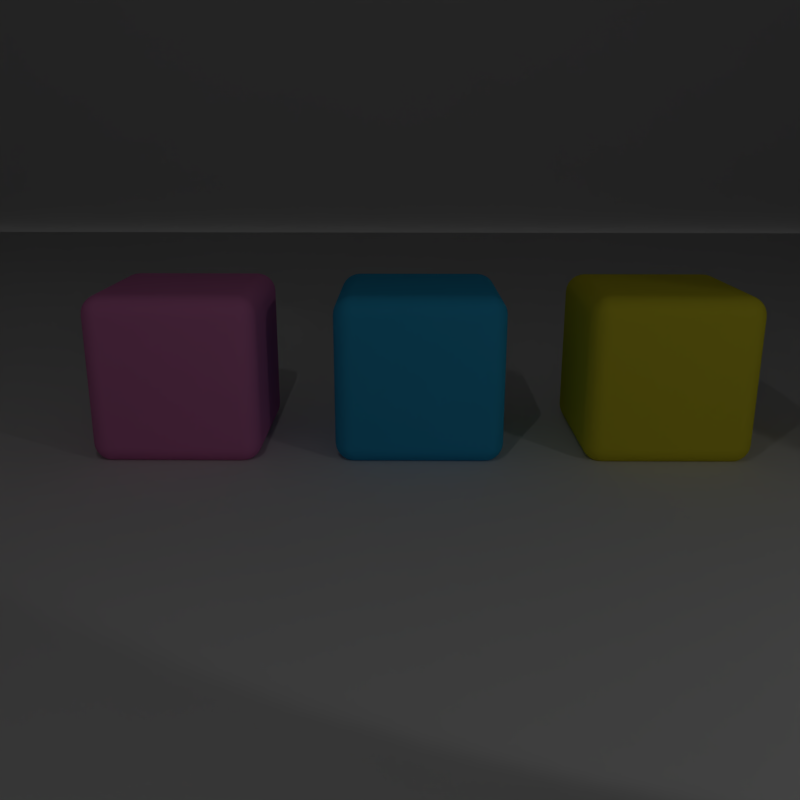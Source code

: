 # Source: base.blend  (saved by Blender 2.79.0; exported with 4.5.12 LTS)
import bpy
from mathutils import Matrix  # noqa: F401  (used for matrix-valued properties, if any)

bpy.ops.wm.read_factory_settings(use_empty=True)
scene = bpy.context.scene
scene.name = 'Scene'

# ---- collections
col_collection_1 = bpy.data.collections.new('Collection 1'); scene.collection.children.link(col_collection_1)

# ---- materials (node trees are filled in below, after node groups)
mat_material_001 = bpy.data.materials.new('Material.001')
mat_material_001.alpha_threshold = 0.0
mat_material_001.use_transparent_shadow = False
mat_material_001.specular_color = (0.0, 0.0, 0.0)
mat_material_001.roughness = 3.14
mat_material_001.specular_intensity = 0.3333
mat_material_002 = bpy.data.materials.new('Material.002')
mat_material_002.alpha_threshold = 0.0
mat_material_002.use_transparent_shadow = False
mat_material_002.diffuse_color = (0.8, 0.2398, 0.542, 1.0)
mat_material_002.roughness = 0.5
mat_material_002.line_color = (0.0, 0.0, 0.0, 1.0)
mat_material_005 = bpy.data.materials.new('Material.005')
mat_material_005.alpha_threshold = 0.0
mat_material_005.use_transparent_shadow = False
mat_material_005.specular_color = (0.0, 0.0, 0.0)
mat_material_005.roughness = 3.14
mat_material_007 = bpy.data.materials.new('Material.007')
mat_material_007.alpha_threshold = 0.0
mat_material_007.use_transparent_shadow = False
mat_material_007.specular_color = (0.0, 0.0, 0.0)
mat_material_007.roughness = 0.0
mat_material_008 = bpy.data.materials.new('Material.008')
mat_material_008.alpha_threshold = 0.0
mat_material_008.use_transparent_shadow = False
mat_material_008.specular_color = (0.0, 0.0, 0.0)
mat_material_008.roughness = 0.0
mat_material_009 = bpy.data.materials.new('Material.009')
mat_material_009.alpha_threshold = 0.0
mat_material_009.use_transparent_shadow = False
mat_material_009.specular_color = (0.0, 0.0, 0.0)
mat_material_009.roughness = 0.0
mat_material_010 = bpy.data.materials.new('Material.010')
mat_material_010.alpha_threshold = 0.0
mat_material_010.use_transparent_shadow = False
mat_material_010.diffuse_color = (0.04092, 0.4564, 0.7991, 1.0)
mat_material_010.roughness = 0.5
mat_material_010.line_color = (0.0, 0.0, 0.0, 1.0)
mat_material_011 = bpy.data.materials.new('Material.011')
mat_material_011.alpha_threshold = 0.0
mat_material_011.use_transparent_shadow = False
mat_material_011.diffuse_color = (0.7991, 0.7084, 0.03955, 1.0)
mat_material_011.roughness = 0.5
mat_material_011.line_color = (0.0, 0.0, 0.0, 1.0)

# ---- material node trees

# ---- world
world_world = bpy.data.worlds.new('World'); scene.world = world_world
world_world.color = (0.05088, 0.05088, 0.05088)
world_world.use_sun_shadow = False
world_world.sun_shadow_jitter_overblur = 0.0
world_world.cycles.sampling_method = 'MANUAL'

# ---- cameras
cam_camera = bpy.data.cameras.new('Camera')
cam_camera.clip_end = 100.0
cam_camera.lens = 35.0
cam_camera.sensor_width = 32.0
cam_camera.sensor_height = 18.0
cam_camera.ortho_scale = 7.314
cam_camera.dof.focus_distance = 0.0
cam_camera.dof.aperture_fstop = 128.0

# ---- lights
light_point_002 = bpy.data.lights.new('Point.002', 'POINT')
light_point_002.transmission_factor = 0.0
light_point_002.energy = 66.0
light_point_002.shadow_buffer_clip_start = 0.5
light_point_002.shadow_soft_size = 0.1
light_point_002.shadow_maximum_resolution = 0.006
light_point_002.use_absolute_resolution = True
light_sun_002 = bpy.data.lights.new('Sun.002', 'SUN')
light_sun_002.transmission_factor = 0.0
light_sun_002.angle = 0.1993
light_sun_002.energy = 1.15
light_sun_002.shadow_buffer_clip_start = 0.5
light_sun_002.shadow_soft_size = 0.1
light_sun_002.shadow_cascade_max_distance = 1000.0
light_spot_003 = bpy.data.lights.new('Spot.003', 'SPOT')
light_spot_003.transmission_factor = 0.0
light_spot_003.energy = 100.0
light_spot_003.shadow_buffer_clip_start = 0.5
light_spot_003.shadow_soft_size = 0.1
light_spot_003.shadow_maximum_resolution = 0.006
light_spot_003.use_absolute_resolution = True

# ---- meshes
me_plane = bpy.data.meshes.new('Plane')
me_plane.from_pydata([(-1.0, -1.0, 0.0), (1.0, -1.0, 0.0), (-1.0, 1.0, 0.0), (1.0, 1.0, 0.0)], [], [(0, 1, 3, 2)])
me_plane.materials.append(mat_material_001)
me_plane.use_remesh_preserve_volume = False
me_plane.use_remesh_preserve_attributes = False
me_plane.use_mirror_vertex_groups = False
me_plane.update()
me_cube_001 = bpy.data.meshes.new('Cube.001')
me_cube_001.from_pydata([(1.0, 0.7668, -0.7668), (0.7668, 0.7668, -1.0), (0.7668, 1.0, -0.7668), (0.9942, 0.7668, -0.8187), (0.9769, 0.7668, -0.868), (0.9491, 0.7668, -0.9122), (0.9942, 0.8187, -0.7668), (0.9872, 0.8203, -0.8209), (0.9692, 0.8201, -0.8697), (0.943, 0.8195, -0.9102), (0.9769, 0.868, -0.7668), (0.9691, 0.8697, -0.8206), (0.9522, 0.8668, -0.8669), (0.9301, 0.8631, -0.9026), (0.9491, 0.9122, -0.7668), (0.9428, 0.9104, -0.8196), (0.93, 0.9027, -0.8631), (0.9147, 0.8943, -0.8943), (0.7668, 0.8187, -0.9942), (0.7668, 0.868, -0.9769), (0.7668, 0.9122, -0.9491), (0.8187, 0.7668, -0.9942), (0.8203, 0.8209, -0.9872), (0.8201, 0.8697, -0.9692), (0.8195, 0.9102, -0.943), (0.868, 0.7668, -0.9769), (0.8697, 0.8206, -0.9691), (0.8668, 0.8669, -0.9522), (0.8631, 0.9026, -0.9301), (0.9122, 0.7668, -0.9491), (0.9104, 0.8196, -0.9428), (0.9027, 0.8631, -0.93), (0.8943, 0.8943, -0.9147), (0.8187, 0.9942, -0.7668), (0.868, 0.9769, -0.7668), (0.9122, 0.9491, -0.7668), (0.7668, 0.9942, -0.8187), (0.8209, 0.9872, -0.8203), (0.8697, 0.9692, -0.8201), (0.9102, 0.943, -0.8195), (0.7668, 0.9769, -0.868), (0.8206, 0.9691, -0.8697), (0.8669, 0.9522, -0.8668), (0.9026, 0.9301, -0.8631), (0.7668, 0.9491, -0.9122), (0.8196, 0.9428, -0.9104), (0.8631, 0.93, -0.9027), (0.8943, 0.9147, -0.8943), (1.0, -0.7668, -0.7668), (0.7668, -1.0, -0.7668), (0.7668, -0.7668, -1.0), (0.9942, -0.8187, -0.7668), (0.9769, -0.868, -0.7668), (0.9491, -0.9122, -0.7668), (0.9942, -0.7668, -0.8187), (0.9872, -0.8209, -0.8203), (0.9692, -0.8697, -0.8201), (0.943, -0.9102, -0.8195), (0.9769, -0.7668, -0.868), (0.9691, -0.8206, -0.8697), (0.9522, -0.8669, -0.8668), (0.9301, -0.9026, -0.8631), (0.9491, -0.7668, -0.9122), (0.9428, -0.8196, -0.9104), (0.93, -0.8631, -0.9027), (0.9147, -0.8943, -0.8943), (0.7668, -0.9942, -0.8187), (0.7668, -0.9769, -0.868), (0.7668, -0.9491, -0.9122), (0.8187, -0.9942, -0.7668), (0.8203, -0.9872, -0.8209), (0.8201, -0.9692, -0.8697), (0.8195, -0.943, -0.9102), (0.868, -0.9769, -0.7668), (0.8697, -0.9691, -0.8206), (0.8668, -0.9522, -0.8669), (0.8631, -0.9301, -0.9026), (0.9122, -0.9491, -0.7668), (0.9104, -0.9428, -0.8196), (0.9027, -0.93, -0.8631), (0.8943, -0.9147, -0.8943), (0.8187, -0.7668, -0.9942), (0.868, -0.7668, -0.9769), (0.9122, -0.7668, -0.9491), (0.7668, -0.8187, -0.9942), (0.8209, -0.8203, -0.9872), (0.8697, -0.8201, -0.9692), (0.9102, -0.8195, -0.943), (0.7668, -0.868, -0.9769), (0.8206, -0.8697, -0.9691), (0.8669, -0.8668, -0.9522), (0.9026, -0.8631, -0.9301), (0.7668, -0.9122, -0.9491), (0.8196, -0.9104, -0.9428), (0.8631, -0.9027, -0.93), (0.8943, -0.8943, -0.9147), (-0.7668, -1.0, -0.7668), (-1.0, -0.7668, -0.7668), (-0.7668, -0.7668, -1.0), (-0.8187, -0.9942, -0.7668), (-0.868, -0.9769, -0.7668), (-0.9122, -0.9491, -0.7668), (-0.7668, -0.9942, -0.8187), (-0.8209, -0.9872, -0.8203), (-0.8697, -0.9692, -0.8201), (-0.9102, -0.943, -0.8195), (-0.7668, -0.9769, -0.868), (-0.8206, -0.9691, -0.8697), (-0.8669, -0.9522, -0.8668), (-0.9026, -0.9301, -0.8631), (-0.7668, -0.9491, -0.9122), (-0.8196, -0.9428, -0.9104), (-0.8631, -0.93, -0.9027), (-0.8943, -0.9147, -0.8943), (-0.9942, -0.7668, -0.8187), (-0.9769, -0.7668, -0.868), (-0.9491, -0.7668, -0.9122), (-0.9942, -0.8187, -0.7668), (-0.9872, -0.8203, -0.8209), (-0.9692, -0.8201, -0.8697), (-0.943, -0.8195, -0.9102), (-0.9769, -0.868, -0.7668), (-0.9691, -0.8697, -0.8206), (-0.9522, -0.8668, -0.8669), (-0.9301, -0.8631, -0.9026), (-0.9491, -0.9122, -0.7668), (-0.9428, -0.9104, -0.8196), (-0.93, -0.9027, -0.8631), (-0.9147, -0.8943, -0.8943), (-0.7668, -0.8187, -0.9942), (-0.7668, -0.868, -0.9769), (-0.7668, -0.9122, -0.9491), (-0.8187, -0.7668, -0.9942), (-0.8203, -0.8209, -0.9872), (-0.8201, -0.8697, -0.9692), (-0.8195, -0.9102, -0.943), (-0.868, -0.7668, -0.9769), (-0.8697, -0.8206, -0.9691), (-0.8668, -0.8669, -0.9522), (-0.8631, -0.9026, -0.9301), (-0.9122, -0.7668, -0.9491), (-0.9104, -0.8196, -0.9428), (-0.9027, -0.8631, -0.93), (-0.8943, -0.8943, -0.9147), (-0.7668, 1.0, -0.7668), (-0.7668, 0.7668, -1.0), (-1.0, 0.7668, -0.7668), (-0.7668, 0.9942, -0.8187), (-0.7668, 0.9769, -0.868), (-0.7668, 0.9491, -0.9122), (-0.8187, 0.9942, -0.7668), (-0.8203, 0.9872, -0.8209), (-0.8201, 0.9692, -0.8697), (-0.8195, 0.943, -0.9102), (-0.868, 0.9769, -0.7668), (-0.8697, 0.9691, -0.8206), (-0.8668, 0.9522, -0.8669), (-0.8631, 0.9301, -0.9026), (-0.9122, 0.9491, -0.7668), (-0.9104, 0.9428, -0.8196), (-0.9027, 0.93, -0.8631), (-0.8943, 0.9147, -0.8943), (-0.8187, 0.7668, -0.9942), (-0.868, 0.7668, -0.9769), (-0.9122, 0.7668, -0.9491), (-0.7668, 0.8187, -0.9942), (-0.8209, 0.8203, -0.9872), (-0.8697, 0.8201, -0.9692), (-0.9102, 0.8195, -0.943), (-0.7668, 0.868, -0.9769), (-0.8206, 0.8697, -0.9691), (-0.8669, 0.8668, -0.9522), (-0.9026, 0.8631, -0.9301), (-0.7668, 0.9122, -0.9491), (-0.8196, 0.9104, -0.9428), (-0.8631, 0.9027, -0.93), (-0.8943, 0.8943, -0.9147), (-0.9942, 0.8187, -0.7668), (-0.9769, 0.868, -0.7668), (-0.9491, 0.9122, -0.7668), (-0.9942, 0.7668, -0.8187), (-0.9872, 0.8209, -0.8203), (-0.9692, 0.8697, -0.8201), (-0.943, 0.9102, -0.8195), (-0.9769, 0.7668, -0.868), (-0.9691, 0.8206, -0.8697), (-0.9522, 0.8669, -0.8668), (-0.9301, 0.9026, -0.8631), (-0.9491, 0.7668, -0.9122), (-0.9428, 0.8196, -0.9104), (-0.93, 0.8631, -0.9027), (-0.9147, 0.8943, -0.8943), (0.7668, 1.0, 0.7668), (0.7668, 0.7668, 1.0), (1.0, 0.7668, 0.7668), (0.7668, 0.9942, 0.8187), (0.7668, 0.9769, 0.868), (0.7668, 0.9491, 0.9122), (0.8187, 0.9942, 0.7668), (0.8203, 0.9872, 0.8209), (0.8201, 0.9692, 0.8697), (0.8195, 0.943, 0.9102), (0.868, 0.9769, 0.7668), (0.8697, 0.9691, 0.8206), (0.8668, 0.9522, 0.8669), (0.8631, 0.9301, 0.9026), (0.9122, 0.9491, 0.7668), (0.9104, 0.9428, 0.8196), (0.9027, 0.93, 0.8631), (0.8943, 0.9147, 0.8943), (0.8187, 0.7668, 0.9942), (0.868, 0.7668, 0.9769), (0.9122, 0.7668, 0.9491), (0.7668, 0.8187, 0.9942), (0.8209, 0.8203, 0.9872), (0.8697, 0.8201, 0.9692), (0.9102, 0.8195, 0.943), (0.7668, 0.868, 0.9769), (0.8206, 0.8697, 0.9691), (0.8669, 0.8668, 0.9522), (0.9026, 0.8631, 0.9301), (0.7668, 0.9122, 0.9491), (0.8196, 0.9104, 0.9428), (0.8631, 0.9027, 0.93), (0.8943, 0.8943, 0.9147), (0.9942, 0.8187, 0.7668), (0.9769, 0.868, 0.7668), (0.9491, 0.9122, 0.7668), (0.9942, 0.7668, 0.8187), (0.9872, 0.8209, 0.8203), (0.9692, 0.8697, 0.8201), (0.943, 0.9102, 0.8195), (0.9769, 0.7668, 0.868), (0.9691, 0.8206, 0.8697), (0.9522, 0.8669, 0.8668), (0.9301, 0.9026, 0.8631), (0.9491, 0.7668, 0.9122), (0.9428, 0.8196, 0.9104), (0.93, 0.8631, 0.9027), (0.9147, 0.8943, 0.8943), (0.7668, -1.0, 0.7668), (1.0, -0.7668, 0.7668), (0.7668, -0.7668, 1.0), (0.8187, -0.9942, 0.7668), (0.868, -0.9769, 0.7668), (0.9122, -0.9491, 0.7668), (0.7668, -0.9942, 0.8187), (0.8209, -0.9872, 0.8203), (0.8697, -0.9692, 0.8201), (0.9102, -0.943, 0.8195), (0.7668, -0.9769, 0.868), (0.8206, -0.9691, 0.8697), (0.8669, -0.9522, 0.8668), (0.9026, -0.9301, 0.8631), (0.7668, -0.9491, 0.9122), (0.8196, -0.9428, 0.9104), (0.8631, -0.93, 0.9027), (0.8943, -0.9147, 0.8943), (0.9942, -0.7668, 0.8187), (0.9769, -0.7668, 0.868), (0.9491, -0.7668, 0.9122), (0.9942, -0.8187, 0.7668), (0.9872, -0.8203, 0.8209), (0.9692, -0.8201, 0.8697), (0.943, -0.8195, 0.9102), (0.9769, -0.868, 0.7668), (0.9691, -0.8697, 0.8206), (0.9522, -0.8668, 0.8669), (0.9301, -0.8631, 0.9026), (0.9491, -0.9122, 0.7668), (0.9428, -0.9104, 0.8196), (0.93, -0.9027, 0.8631), (0.9147, -0.8943, 0.8943), (0.7668, -0.8187, 0.9942), (0.7668, -0.868, 0.9769), (0.7668, -0.9122, 0.9491), (0.8187, -0.7668, 0.9942), (0.8203, -0.8209, 0.9872), (0.8201, -0.8697, 0.9692), (0.8195, -0.9102, 0.943), (0.868, -0.7668, 0.9769), (0.8697, -0.8206, 0.9691), (0.8668, -0.8669, 0.9522), (0.8631, -0.9026, 0.9301), (0.9122, -0.7668, 0.9491), (0.9104, -0.8196, 0.9428), (0.9027, -0.8631, 0.93), (0.8943, -0.8943, 0.9147), (-1.0, -0.7668, 0.7668), (-0.7668, -1.0, 0.7668), (-0.7668, -0.7668, 1.0), (-0.9942, -0.8187, 0.7668), (-0.9769, -0.868, 0.7668), (-0.9491, -0.9122, 0.7668), (-0.9942, -0.7668, 0.8187), (-0.9872, -0.8209, 0.8203), (-0.9692, -0.8697, 0.8201), (-0.943, -0.9102, 0.8195), (-0.9769, -0.7668, 0.868), (-0.9691, -0.8206, 0.8697), (-0.9522, -0.8669, 0.8668), (-0.9301, -0.9026, 0.8631), (-0.9491, -0.7668, 0.9122), (-0.9428, -0.8196, 0.9104), (-0.93, -0.8631, 0.9027), (-0.9147, -0.8943, 0.8943), (-0.7668, -0.9942, 0.8187), (-0.7668, -0.9769, 0.868), (-0.7668, -0.9491, 0.9122), (-0.8187, -0.9942, 0.7668), (-0.8203, -0.9872, 0.8209), (-0.8201, -0.9692, 0.8697), (-0.8195, -0.943, 0.9102), (-0.868, -0.9769, 0.7668), (-0.8697, -0.9691, 0.8206), (-0.8668, -0.9522, 0.8669), (-0.8631, -0.9301, 0.9026), (-0.9122, -0.9491, 0.7668), (-0.9104, -0.9428, 0.8196), (-0.9027, -0.93, 0.8631), (-0.8943, -0.9147, 0.8943), (-0.8187, -0.7668, 0.9942), (-0.868, -0.7668, 0.9769), (-0.9122, -0.7668, 0.9491), (-0.7668, -0.8187, 0.9942), (-0.8209, -0.8203, 0.9872), (-0.8697, -0.8201, 0.9692), (-0.9102, -0.8195, 0.943), (-0.7668, -0.868, 0.9769), (-0.8206, -0.8697, 0.9691), (-0.8669, -0.8668, 0.9522), (-0.9026, -0.8631, 0.9301), (-0.7668, -0.9122, 0.9491), (-0.8196, -0.9104, 0.9428), (-0.8631, -0.9027, 0.93), (-0.8943, -0.8943, 0.9147), (-1.0, 0.7668, 0.7668), (-0.7668, 0.7668, 1.0), (-0.7668, 1.0, 0.7668), (-0.9942, 0.7668, 0.8187), (-0.9769, 0.7668, 0.868), (-0.9491, 0.7668, 0.9122), (-0.9942, 0.8187, 0.7668), (-0.9872, 0.8203, 0.8209), (-0.9692, 0.8201, 0.8697), (-0.943, 0.8195, 0.9102), (-0.9769, 0.868, 0.7668), (-0.9691, 0.8697, 0.8206), (-0.9522, 0.8668, 0.8669), (-0.9301, 0.8631, 0.9026), (-0.9491, 0.9122, 0.7668), (-0.9428, 0.9104, 0.8196), (-0.93, 0.9027, 0.8631), (-0.9147, 0.8943, 0.8943), (-0.7668, 0.8187, 0.9942), (-0.7668, 0.868, 0.9769), (-0.7668, 0.9122, 0.9491), (-0.8187, 0.7668, 0.9942), (-0.8203, 0.8209, 0.9872), (-0.8201, 0.8697, 0.9692), (-0.8195, 0.9102, 0.943), (-0.868, 0.7668, 0.9769), (-0.8697, 0.8206, 0.9691), (-0.8668, 0.8669, 0.9522), (-0.8631, 0.9026, 0.9301), (-0.9122, 0.7668, 0.9491), (-0.9104, 0.8196, 0.9428), (-0.9027, 0.8631, 0.93), (-0.8943, 0.8943, 0.9147), (-0.8187, 0.9942, 0.7668), (-0.868, 0.9769, 0.7668), (-0.9122, 0.9491, 0.7668), (-0.7668, 0.9942, 0.8187), (-0.8209, 0.9872, 0.8203), (-0.8697, 0.9692, 0.8201), (-0.9102, 0.943, 0.8195), (-0.7668, 0.9769, 0.868), (-0.8206, 0.9691, 0.8697), (-0.8669, 0.9522, 0.8668), (-0.9026, 0.9301, 0.8631), (-0.7668, 0.9491, 0.9122), (-0.8196, 0.9428, 0.9104), (-0.8631, 0.93, 0.9027), (-0.8943, 0.9147, 0.8943)], [], [(192, 2, 144, 338), (1, 50, 98, 145), (97, 288, 336, 146), (193, 337, 290, 242), (49, 240, 289, 96), (0, 3, 7, 6), (3, 4, 8, 7), (4, 5, 9, 8), (5, 29, 30, 9), (6, 7, 11, 10), (7, 8, 12, 11), (8, 9, 13, 12), (9, 30, 31, 13), (10, 11, 15, 14), (11, 12, 16, 15), (12, 13, 17, 16), (13, 31, 32, 17), (1, 18, 22, 21), (18, 19, 23, 22), (19, 20, 24, 23), (20, 44, 45, 24), (21, 22, 26, 25), (22, 23, 27, 26), (23, 24, 28, 27), (24, 45, 46, 28), (25, 26, 30, 29), (26, 27, 31, 30), (27, 28, 32, 31), (28, 46, 47, 32), (2, 33, 37, 36), (33, 34, 38, 37), (34, 35, 39, 38), (35, 14, 15, 39), (36, 37, 41, 40), (37, 38, 42, 41), (38, 39, 43, 42), (39, 15, 16, 43), (40, 41, 45, 44), (41, 42, 46, 45), (42, 43, 47, 46), (43, 16, 17, 47), (17, 32, 47), (48, 51, 55, 54), (51, 52, 56, 55), (52, 53, 57, 56), (53, 77, 78, 57), (54, 55, 59, 58), (55, 56, 60, 59), (56, 57, 61, 60), (57, 78, 79, 61), (58, 59, 63, 62), (59, 60, 64, 63), (60, 61, 65, 64), (61, 79, 80, 65), (49, 66, 70, 69), (66, 67, 71, 70), (67, 68, 72, 71), (68, 92, 93, 72), (69, 70, 74, 73), (70, 71, 75, 74), (71, 72, 76, 75), (72, 93, 94, 76), (73, 74, 78, 77), (74, 75, 79, 78), (75, 76, 80, 79), (76, 94, 95, 80), (50, 81, 85, 84), (81, 82, 86, 85), (82, 83, 87, 86), (83, 62, 63, 87), (84, 85, 89, 88), (85, 86, 90, 89), (86, 87, 91, 90), (87, 63, 64, 91), (88, 89, 93, 92), (89, 90, 94, 93), (90, 91, 95, 94), (91, 64, 65, 95), (65, 80, 95), (96, 99, 103, 102), (99, 100, 104, 103), (100, 101, 105, 104), (101, 125, 126, 105), (102, 103, 107, 106), (103, 104, 108, 107), (104, 105, 109, 108), (105, 126, 127, 109), (106, 107, 111, 110), (107, 108, 112, 111), (108, 109, 113, 112), (109, 127, 128, 113), (97, 114, 118, 117), (114, 115, 119, 118), (115, 116, 120, 119), (116, 140, 141, 120), (117, 118, 122, 121), (118, 119, 123, 122), (119, 120, 124, 123), (120, 141, 142, 124), (121, 122, 126, 125), (122, 123, 127, 126), (123, 124, 128, 127), (124, 142, 143, 128), (98, 129, 133, 132), (129, 130, 134, 133), (130, 131, 135, 134), (131, 110, 111, 135), (132, 133, 137, 136), (133, 134, 138, 137), (134, 135, 139, 138), (135, 111, 112, 139), (136, 137, 141, 140), (137, 138, 142, 141), (138, 139, 143, 142), (139, 112, 113, 143), (113, 128, 143), (144, 147, 151, 150), (147, 148, 152, 151), (148, 149, 153, 152), (149, 173, 174, 153), (150, 151, 155, 154), (151, 152, 156, 155), (152, 153, 157, 156), (153, 174, 175, 157), (154, 155, 159, 158), (155, 156, 160, 159), (156, 157, 161, 160), (157, 175, 176, 161), (145, 162, 166, 165), (162, 163, 167, 166), (163, 164, 168, 167), (164, 188, 189, 168), (165, 166, 170, 169), (166, 167, 171, 170), (167, 168, 172, 171), (168, 189, 190, 172), (169, 170, 174, 173), (170, 171, 175, 174), (171, 172, 176, 175), (172, 190, 191, 176), (146, 177, 181, 180), (177, 178, 182, 181), (178, 179, 183, 182), (179, 158, 159, 183), (180, 181, 185, 184), (181, 182, 186, 185), (182, 183, 187, 186), (183, 159, 160, 187), (184, 185, 189, 188), (185, 186, 190, 189), (186, 187, 191, 190), (187, 160, 161, 191), (161, 176, 191), (192, 195, 199, 198), (195, 196, 200, 199), (196, 197, 201, 200), (197, 221, 222, 201), (198, 199, 203, 202), (199, 200, 204, 203), (200, 201, 205, 204), (201, 222, 223, 205), (202, 203, 207, 206), (203, 204, 208, 207), (204, 205, 209, 208), (205, 223, 224, 209), (193, 210, 214, 213), (210, 211, 215, 214), (211, 212, 216, 215), (212, 236, 237, 216), (213, 214, 218, 217), (214, 215, 219, 218), (215, 216, 220, 219), (216, 237, 238, 220), (217, 218, 222, 221), (218, 219, 223, 222), (219, 220, 224, 223), (220, 238, 239, 224), (194, 225, 229, 228), (225, 226, 230, 229), (226, 227, 231, 230), (227, 206, 207, 231), (228, 229, 233, 232), (229, 230, 234, 233), (230, 231, 235, 234), (231, 207, 208, 235), (232, 233, 237, 236), (233, 234, 238, 237), (234, 235, 239, 238), (235, 208, 209, 239), (209, 224, 239), (240, 243, 247, 246), (243, 244, 248, 247), (244, 245, 249, 248), (245, 269, 270, 249), (246, 247, 251, 250), (247, 248, 252, 251), (248, 249, 253, 252), (249, 270, 271, 253), (250, 251, 255, 254), (251, 252, 256, 255), (252, 253, 257, 256), (253, 271, 272, 257), (241, 258, 262, 261), (258, 259, 263, 262), (259, 260, 264, 263), (260, 284, 285, 264), (261, 262, 266, 265), (262, 263, 267, 266), (263, 264, 268, 267), (264, 285, 286, 268), (265, 266, 270, 269), (266, 267, 271, 270), (267, 268, 272, 271), (268, 286, 287, 272), (242, 273, 277, 276), (273, 274, 278, 277), (274, 275, 279, 278), (275, 254, 255, 279), (276, 277, 281, 280), (277, 278, 282, 281), (278, 279, 283, 282), (279, 255, 256, 283), (280, 281, 285, 284), (281, 282, 286, 285), (282, 283, 287, 286), (283, 256, 257, 287), (257, 272, 287), (288, 291, 295, 294), (291, 292, 296, 295), (292, 293, 297, 296), (293, 317, 318, 297), (294, 295, 299, 298), (295, 296, 300, 299), (296, 297, 301, 300), (297, 318, 319, 301), (298, 299, 303, 302), (299, 300, 304, 303), (300, 301, 305, 304), (301, 319, 320, 305), (289, 306, 310, 309), (306, 307, 311, 310), (307, 308, 312, 311), (308, 332, 333, 312), (309, 310, 314, 313), (310, 311, 315, 314), (311, 312, 316, 315), (312, 333, 334, 316), (313, 314, 318, 317), (314, 315, 319, 318), (315, 316, 320, 319), (316, 334, 335, 320), (290, 321, 325, 324), (321, 322, 326, 325), (322, 323, 327, 326), (323, 302, 303, 327), (324, 325, 329, 328), (325, 326, 330, 329), (326, 327, 331, 330), (327, 303, 304, 331), (328, 329, 333, 332), (329, 330, 334, 333), (330, 331, 335, 334), (331, 304, 305, 335), (305, 320, 335), (336, 339, 343, 342), (339, 340, 344, 343), (340, 341, 345, 344), (341, 365, 366, 345), (342, 343, 347, 346), (343, 344, 348, 347), (344, 345, 349, 348), (345, 366, 367, 349), (346, 347, 351, 350), (347, 348, 352, 351), (348, 349, 353, 352), (349, 367, 368, 353), (337, 354, 358, 357), (354, 355, 359, 358), (355, 356, 360, 359), (356, 380, 381, 360), (357, 358, 362, 361), (358, 359, 363, 362), (359, 360, 364, 363), (360, 381, 382, 364), (361, 362, 366, 365), (362, 363, 367, 366), (363, 364, 368, 367), (364, 382, 383, 368), (338, 369, 373, 372), (369, 370, 374, 373), (370, 371, 375, 374), (371, 350, 351, 375), (372, 373, 377, 376), (373, 374, 378, 377), (374, 375, 379, 378), (375, 351, 352, 379), (376, 377, 381, 380), (377, 378, 382, 381), (378, 379, 383, 382), (379, 352, 353, 383), (353, 368, 383), (0, 48, 54, 3), (3, 54, 58, 4), (4, 58, 62, 5), (5, 62, 83, 29), (29, 83, 82, 25), (25, 82, 81, 21), (21, 81, 50, 1), (1, 145, 165, 18), (18, 165, 169, 19), (19, 169, 173, 20), (20, 173, 149, 44), (44, 149, 148, 40), (40, 148, 147, 36), (36, 147, 144, 2), (2, 192, 198, 33), (33, 198, 202, 34), (34, 202, 206, 35), (35, 206, 227, 14), (14, 227, 226, 10), (10, 226, 225, 6), (6, 225, 194, 0), (49, 96, 102, 66), (66, 102, 106, 67), (67, 106, 110, 68), (68, 110, 131, 92), (92, 131, 130, 88), (88, 130, 129, 84), (84, 129, 98, 50), (48, 241, 261, 51), (51, 261, 265, 52), (52, 265, 269, 53), (53, 269, 245, 77), (77, 245, 244, 73), (73, 244, 243, 69), (69, 243, 240, 49), (97, 146, 180, 114), (114, 180, 184, 115), (115, 184, 188, 116), (116, 188, 164, 140), (140, 164, 163, 136), (136, 163, 162, 132), (132, 162, 145, 98), (96, 289, 309, 99), (99, 309, 313, 100), (100, 313, 317, 101), (101, 317, 293, 125), (125, 293, 292, 121), (121, 292, 291, 117), (117, 291, 288, 97), (146, 336, 342, 177), (177, 342, 346, 178), (178, 346, 350, 179), (179, 350, 371, 158), (158, 371, 370, 154), (154, 370, 369, 150), (150, 369, 338, 144), (193, 242, 276, 210), (210, 276, 280, 211), (211, 280, 284, 212), (212, 284, 260, 236), (236, 260, 259, 232), (232, 259, 258, 228), (228, 258, 241, 194), (192, 338, 372, 195), (195, 372, 376, 196), (196, 376, 380, 197), (197, 380, 356, 221), (221, 356, 355, 217), (217, 355, 354, 213), (213, 354, 337, 193), (242, 290, 324, 273), (273, 324, 328, 274), (274, 328, 332, 275), (275, 332, 308, 254), (254, 308, 307, 250), (250, 307, 306, 246), (246, 306, 289, 240), (290, 337, 357, 321), (321, 357, 361, 322), (322, 361, 365, 323), (323, 365, 341, 302), (302, 341, 340, 298), (298, 340, 339, 294), (294, 339, 336, 288), (0, 194, 241, 48)])
me_cube_001.polygons.foreach_set('use_smooth', [True] * 386)
me_cube_001.materials.append(mat_material_002)
me_cube_001.use_remesh_preserve_volume = False
me_cube_001.use_remesh_preserve_attributes = False
me_cube_001.use_mirror_vertex_groups = False
me_cube_001.update()
me_plane_002 = bpy.data.meshes.new('Plane.002')
me_plane_002.from_pydata([(-1.0, -1.0, 0.0), (1.0, -1.0, 0.0), (-1.0, 1.0, 0.0), (1.0, 1.0, 0.0)], [], [(0, 1, 3, 2)])
me_plane_002.materials.append(mat_material_005)
me_plane_002.use_remesh_preserve_volume = False
me_plane_002.use_remesh_preserve_attributes = False
me_plane_002.use_mirror_vertex_groups = False
me_plane_002.update()
me_plane_004 = bpy.data.meshes.new('Plane.004')
me_plane_004.from_pydata([(-1.0, -1.0, 0.0), (1.0, -1.0, 0.0), (-1.0, 1.0, 0.0), (1.0, 1.0, 0.0)], [], [(0, 1, 3, 2)])
me_plane_004.materials.append(mat_material_007)
me_plane_004.use_remesh_preserve_volume = False
me_plane_004.use_remesh_preserve_attributes = False
me_plane_004.use_mirror_vertex_groups = False
me_plane_004.update()
me_plane_005 = bpy.data.meshes.new('Plane.005')
me_plane_005.from_pydata([(-1.0, -1.0, 0.0), (1.0, -1.0, 0.0), (-1.0, 1.0, 0.0), (1.0, 1.0, 0.0)], [], [(0, 1, 3, 2)])
me_plane_005.materials.append(mat_material_008)
me_plane_005.use_remesh_preserve_volume = False
me_plane_005.use_remesh_preserve_attributes = False
me_plane_005.use_mirror_vertex_groups = False
me_plane_005.update()
me_plane_006 = bpy.data.meshes.new('Plane.006')
me_plane_006.from_pydata([(-1.0, -1.0, 0.0), (1.0, -1.0, 0.0), (-1.0, 1.0, 0.0), (1.0, 1.0, 0.0)], [], [(0, 1, 3, 2)])
me_plane_006.materials.append(mat_material_009)
me_plane_006.use_remesh_preserve_volume = False
me_plane_006.use_remesh_preserve_attributes = False
me_plane_006.use_mirror_vertex_groups = False
me_plane_006.update()
me_cube_003 = bpy.data.meshes.new('Cube.003')
me_cube_003.from_pydata([(1.0, 0.7668, -0.7668), (0.7668, 0.7668, -1.0), (0.7668, 1.0, -0.7668), (0.9942, 0.7668, -0.8187), (0.9769, 0.7668, -0.868), (0.9491, 0.7668, -0.9122), (0.9942, 0.8187, -0.7668), (0.9872, 0.8203, -0.8209), (0.9692, 0.8201, -0.8697), (0.943, 0.8195, -0.9102), (0.9769, 0.868, -0.7668), (0.9691, 0.8697, -0.8206), (0.9522, 0.8668, -0.8669), (0.9301, 0.8631, -0.9026), (0.9491, 0.9122, -0.7668), (0.9428, 0.9104, -0.8196), (0.93, 0.9027, -0.8631), (0.9147, 0.8943, -0.8943), (0.7668, 0.8187, -0.9942), (0.7668, 0.868, -0.9769), (0.7668, 0.9122, -0.9491), (0.8187, 0.7668, -0.9942), (0.8203, 0.8209, -0.9872), (0.8201, 0.8697, -0.9692), (0.8195, 0.9102, -0.943), (0.868, 0.7668, -0.9769), (0.8697, 0.8206, -0.9691), (0.8668, 0.8669, -0.9522), (0.8631, 0.9026, -0.9301), (0.9122, 0.7668, -0.9491), (0.9104, 0.8196, -0.9428), (0.9027, 0.8631, -0.93), (0.8943, 0.8943, -0.9147), (0.8187, 0.9942, -0.7668), (0.868, 0.9769, -0.7668), (0.9122, 0.9491, -0.7668), (0.7668, 0.9942, -0.8187), (0.8209, 0.9872, -0.8203), (0.8697, 0.9692, -0.8201), (0.9102, 0.943, -0.8195), (0.7668, 0.9769, -0.868), (0.8206, 0.9691, -0.8697), (0.8669, 0.9522, -0.8668), (0.9026, 0.9301, -0.8631), (0.7668, 0.9491, -0.9122), (0.8196, 0.9428, -0.9104), (0.8631, 0.93, -0.9027), (0.8943, 0.9147, -0.8943), (1.0, -0.7668, -0.7668), (0.7668, -1.0, -0.7668), (0.7668, -0.7668, -1.0), (0.9942, -0.8187, -0.7668), (0.9769, -0.868, -0.7668), (0.9491, -0.9122, -0.7668), (0.9942, -0.7668, -0.8187), (0.9872, -0.8209, -0.8203), (0.9692, -0.8697, -0.8201), (0.943, -0.9102, -0.8195), (0.9769, -0.7668, -0.868), (0.9691, -0.8206, -0.8697), (0.9522, -0.8669, -0.8668), (0.9301, -0.9026, -0.8631), (0.9491, -0.7668, -0.9122), (0.9428, -0.8196, -0.9104), (0.93, -0.8631, -0.9027), (0.9147, -0.8943, -0.8943), (0.7668, -0.9942, -0.8187), (0.7668, -0.9769, -0.868), (0.7668, -0.9491, -0.9122), (0.8187, -0.9942, -0.7668), (0.8203, -0.9872, -0.8209), (0.8201, -0.9692, -0.8697), (0.8195, -0.943, -0.9102), (0.868, -0.9769, -0.7668), (0.8697, -0.9691, -0.8206), (0.8668, -0.9522, -0.8669), (0.8631, -0.9301, -0.9026), (0.9122, -0.9491, -0.7668), (0.9104, -0.9428, -0.8196), (0.9027, -0.93, -0.8631), (0.8943, -0.9147, -0.8943), (0.8187, -0.7668, -0.9942), (0.868, -0.7668, -0.9769), (0.9122, -0.7668, -0.9491), (0.7668, -0.8187, -0.9942), (0.8209, -0.8203, -0.9872), (0.8697, -0.8201, -0.9692), (0.9102, -0.8195, -0.943), (0.7668, -0.868, -0.9769), (0.8206, -0.8697, -0.9691), (0.8669, -0.8668, -0.9522), (0.9026, -0.8631, -0.9301), (0.7668, -0.9122, -0.9491), (0.8196, -0.9104, -0.9428), (0.8631, -0.9027, -0.93), (0.8943, -0.8943, -0.9147), (-0.7668, -1.0, -0.7668), (-1.0, -0.7668, -0.7668), (-0.7668, -0.7668, -1.0), (-0.8187, -0.9942, -0.7668), (-0.868, -0.9769, -0.7668), (-0.9122, -0.9491, -0.7668), (-0.7668, -0.9942, -0.8187), (-0.8209, -0.9872, -0.8203), (-0.8697, -0.9692, -0.8201), (-0.9102, -0.943, -0.8195), (-0.7668, -0.9769, -0.868), (-0.8206, -0.9691, -0.8697), (-0.8669, -0.9522, -0.8668), (-0.9026, -0.9301, -0.8631), (-0.7668, -0.9491, -0.9122), (-0.8196, -0.9428, -0.9104), (-0.8631, -0.93, -0.9027), (-0.8943, -0.9147, -0.8943), (-0.9942, -0.7668, -0.8187), (-0.9769, -0.7668, -0.868), (-0.9491, -0.7668, -0.9122), (-0.9942, -0.8187, -0.7668), (-0.9872, -0.8203, -0.8209), (-0.9692, -0.8201, -0.8697), (-0.943, -0.8195, -0.9102), (-0.9769, -0.868, -0.7668), (-0.9691, -0.8697, -0.8206), (-0.9522, -0.8668, -0.8669), (-0.9301, -0.8631, -0.9026), (-0.9491, -0.9122, -0.7668), (-0.9428, -0.9104, -0.8196), (-0.93, -0.9027, -0.8631), (-0.9147, -0.8943, -0.8943), (-0.7668, -0.8187, -0.9942), (-0.7668, -0.868, -0.9769), (-0.7668, -0.9122, -0.9491), (-0.8187, -0.7668, -0.9942), (-0.8203, -0.8209, -0.9872), (-0.8201, -0.8697, -0.9692), (-0.8195, -0.9102, -0.943), (-0.868, -0.7668, -0.9769), (-0.8697, -0.8206, -0.9691), (-0.8668, -0.8669, -0.9522), (-0.8631, -0.9026, -0.9301), (-0.9122, -0.7668, -0.9491), (-0.9104, -0.8196, -0.9428), (-0.9027, -0.8631, -0.93), (-0.8943, -0.8943, -0.9147), (-0.7668, 1.0, -0.7668), (-0.7668, 0.7668, -1.0), (-1.0, 0.7668, -0.7668), (-0.7668, 0.9942, -0.8187), (-0.7668, 0.9769, -0.868), (-0.7668, 0.9491, -0.9122), (-0.8187, 0.9942, -0.7668), (-0.8203, 0.9872, -0.8209), (-0.8201, 0.9692, -0.8697), (-0.8195, 0.943, -0.9102), (-0.868, 0.9769, -0.7668), (-0.8697, 0.9691, -0.8206), (-0.8668, 0.9522, -0.8669), (-0.8631, 0.9301, -0.9026), (-0.9122, 0.9491, -0.7668), (-0.9104, 0.9428, -0.8196), (-0.9027, 0.93, -0.8631), (-0.8943, 0.9147, -0.8943), (-0.8187, 0.7668, -0.9942), (-0.868, 0.7668, -0.9769), (-0.9122, 0.7668, -0.9491), (-0.7668, 0.8187, -0.9942), (-0.8209, 0.8203, -0.9872), (-0.8697, 0.8201, -0.9692), (-0.9102, 0.8195, -0.943), (-0.7668, 0.868, -0.9769), (-0.8206, 0.8697, -0.9691), (-0.8669, 0.8668, -0.9522), (-0.9026, 0.8631, -0.9301), (-0.7668, 0.9122, -0.9491), (-0.8196, 0.9104, -0.9428), (-0.8631, 0.9027, -0.93), (-0.8943, 0.8943, -0.9147), (-0.9942, 0.8187, -0.7668), (-0.9769, 0.868, -0.7668), (-0.9491, 0.9122, -0.7668), (-0.9942, 0.7668, -0.8187), (-0.9872, 0.8209, -0.8203), (-0.9692, 0.8697, -0.8201), (-0.943, 0.9102, -0.8195), (-0.9769, 0.7668, -0.868), (-0.9691, 0.8206, -0.8697), (-0.9522, 0.8669, -0.8668), (-0.9301, 0.9026, -0.8631), (-0.9491, 0.7668, -0.9122), (-0.9428, 0.8196, -0.9104), (-0.93, 0.8631, -0.9027), (-0.9147, 0.8943, -0.8943), (0.7668, 1.0, 0.7668), (0.7668, 0.7668, 1.0), (1.0, 0.7668, 0.7668), (0.7668, 0.9942, 0.8187), (0.7668, 0.9769, 0.868), (0.7668, 0.9491, 0.9122), (0.8187, 0.9942, 0.7668), (0.8203, 0.9872, 0.8209), (0.8201, 0.9692, 0.8697), (0.8195, 0.943, 0.9102), (0.868, 0.9769, 0.7668), (0.8697, 0.9691, 0.8206), (0.8668, 0.9522, 0.8669), (0.8631, 0.9301, 0.9026), (0.9122, 0.9491, 0.7668), (0.9104, 0.9428, 0.8196), (0.9027, 0.93, 0.8631), (0.8943, 0.9147, 0.8943), (0.8187, 0.7668, 0.9942), (0.868, 0.7668, 0.9769), (0.9122, 0.7668, 0.9491), (0.7668, 0.8187, 0.9942), (0.8209, 0.8203, 0.9872), (0.8697, 0.8201, 0.9692), (0.9102, 0.8195, 0.943), (0.7668, 0.868, 0.9769), (0.8206, 0.8697, 0.9691), (0.8669, 0.8668, 0.9522), (0.9026, 0.8631, 0.9301), (0.7668, 0.9122, 0.9491), (0.8196, 0.9104, 0.9428), (0.8631, 0.9027, 0.93), (0.8943, 0.8943, 0.9147), (0.9942, 0.8187, 0.7668), (0.9769, 0.868, 0.7668), (0.9491, 0.9122, 0.7668), (0.9942, 0.7668, 0.8187), (0.9872, 0.8209, 0.8203), (0.9692, 0.8697, 0.8201), (0.943, 0.9102, 0.8195), (0.9769, 0.7668, 0.868), (0.9691, 0.8206, 0.8697), (0.9522, 0.8669, 0.8668), (0.9301, 0.9026, 0.8631), (0.9491, 0.7668, 0.9122), (0.9428, 0.8196, 0.9104), (0.93, 0.8631, 0.9027), (0.9147, 0.8943, 0.8943), (0.7668, -1.0, 0.7668), (1.0, -0.7668, 0.7668), (0.7668, -0.7668, 1.0), (0.8187, -0.9942, 0.7668), (0.868, -0.9769, 0.7668), (0.9122, -0.9491, 0.7668), (0.7668, -0.9942, 0.8187), (0.8209, -0.9872, 0.8203), (0.8697, -0.9692, 0.8201), (0.9102, -0.943, 0.8195), (0.7668, -0.9769, 0.868), (0.8206, -0.9691, 0.8697), (0.8669, -0.9522, 0.8668), (0.9026, -0.9301, 0.8631), (0.7668, -0.9491, 0.9122), (0.8196, -0.9428, 0.9104), (0.8631, -0.93, 0.9027), (0.8943, -0.9147, 0.8943), (0.9942, -0.7668, 0.8187), (0.9769, -0.7668, 0.868), (0.9491, -0.7668, 0.9122), (0.9942, -0.8187, 0.7668), (0.9872, -0.8203, 0.8209), (0.9692, -0.8201, 0.8697), (0.943, -0.8195, 0.9102), (0.9769, -0.868, 0.7668), (0.9691, -0.8697, 0.8206), (0.9522, -0.8668, 0.8669), (0.9301, -0.8631, 0.9026), (0.9491, -0.9122, 0.7668), (0.9428, -0.9104, 0.8196), (0.93, -0.9027, 0.8631), (0.9147, -0.8943, 0.8943), (0.7668, -0.8187, 0.9942), (0.7668, -0.868, 0.9769), (0.7668, -0.9122, 0.9491), (0.8187, -0.7668, 0.9942), (0.8203, -0.8209, 0.9872), (0.8201, -0.8697, 0.9692), (0.8195, -0.9102, 0.943), (0.868, -0.7668, 0.9769), (0.8697, -0.8206, 0.9691), (0.8668, -0.8669, 0.9522), (0.8631, -0.9026, 0.9301), (0.9122, -0.7668, 0.9491), (0.9104, -0.8196, 0.9428), (0.9027, -0.8631, 0.93), (0.8943, -0.8943, 0.9147), (-1.0, -0.7668, 0.7668), (-0.7668, -1.0, 0.7668), (-0.7668, -0.7668, 1.0), (-0.9942, -0.8187, 0.7668), (-0.9769, -0.868, 0.7668), (-0.9491, -0.9122, 0.7668), (-0.9942, -0.7668, 0.8187), (-0.9872, -0.8209, 0.8203), (-0.9692, -0.8697, 0.8201), (-0.943, -0.9102, 0.8195), (-0.9769, -0.7668, 0.868), (-0.9691, -0.8206, 0.8697), (-0.9522, -0.8669, 0.8668), (-0.9301, -0.9026, 0.8631), (-0.9491, -0.7668, 0.9122), (-0.9428, -0.8196, 0.9104), (-0.93, -0.8631, 0.9027), (-0.9147, -0.8943, 0.8943), (-0.7668, -0.9942, 0.8187), (-0.7668, -0.9769, 0.868), (-0.7668, -0.9491, 0.9122), (-0.8187, -0.9942, 0.7668), (-0.8203, -0.9872, 0.8209), (-0.8201, -0.9692, 0.8697), (-0.8195, -0.943, 0.9102), (-0.868, -0.9769, 0.7668), (-0.8697, -0.9691, 0.8206), (-0.8668, -0.9522, 0.8669), (-0.8631, -0.9301, 0.9026), (-0.9122, -0.9491, 0.7668), (-0.9104, -0.9428, 0.8196), (-0.9027, -0.93, 0.8631), (-0.8943, -0.9147, 0.8943), (-0.8187, -0.7668, 0.9942), (-0.868, -0.7668, 0.9769), (-0.9122, -0.7668, 0.9491), (-0.7668, -0.8187, 0.9942), (-0.8209, -0.8203, 0.9872), (-0.8697, -0.8201, 0.9692), (-0.9102, -0.8195, 0.943), (-0.7668, -0.868, 0.9769), (-0.8206, -0.8697, 0.9691), (-0.8669, -0.8668, 0.9522), (-0.9026, -0.8631, 0.9301), (-0.7668, -0.9122, 0.9491), (-0.8196, -0.9104, 0.9428), (-0.8631, -0.9027, 0.93), (-0.8943, -0.8943, 0.9147), (-1.0, 0.7668, 0.7668), (-0.7668, 0.7668, 1.0), (-0.7668, 1.0, 0.7668), (-0.9942, 0.7668, 0.8187), (-0.9769, 0.7668, 0.868), (-0.9491, 0.7668, 0.9122), (-0.9942, 0.8187, 0.7668), (-0.9872, 0.8203, 0.8209), (-0.9692, 0.8201, 0.8697), (-0.943, 0.8195, 0.9102), (-0.9769, 0.868, 0.7668), (-0.9691, 0.8697, 0.8206), (-0.9522, 0.8668, 0.8669), (-0.9301, 0.8631, 0.9026), (-0.9491, 0.9122, 0.7668), (-0.9428, 0.9104, 0.8196), (-0.93, 0.9027, 0.8631), (-0.9147, 0.8943, 0.8943), (-0.7668, 0.8187, 0.9942), (-0.7668, 0.868, 0.9769), (-0.7668, 0.9122, 0.9491), (-0.8187, 0.7668, 0.9942), (-0.8203, 0.8209, 0.9872), (-0.8201, 0.8697, 0.9692), (-0.8195, 0.9102, 0.943), (-0.868, 0.7668, 0.9769), (-0.8697, 0.8206, 0.9691), (-0.8668, 0.8669, 0.9522), (-0.8631, 0.9026, 0.9301), (-0.9122, 0.7668, 0.9491), (-0.9104, 0.8196, 0.9428), (-0.9027, 0.8631, 0.93), (-0.8943, 0.8943, 0.9147), (-0.8187, 0.9942, 0.7668), (-0.868, 0.9769, 0.7668), (-0.9122, 0.9491, 0.7668), (-0.7668, 0.9942, 0.8187), (-0.8209, 0.9872, 0.8203), (-0.8697, 0.9692, 0.8201), (-0.9102, 0.943, 0.8195), (-0.7668, 0.9769, 0.868), (-0.8206, 0.9691, 0.8697), (-0.8669, 0.9522, 0.8668), (-0.9026, 0.9301, 0.8631), (-0.7668, 0.9491, 0.9122), (-0.8196, 0.9428, 0.9104), (-0.8631, 0.93, 0.9027), (-0.8943, 0.9147, 0.8943)], [], [(192, 2, 144, 338), (1, 50, 98, 145), (97, 288, 336, 146), (193, 337, 290, 242), (49, 240, 289, 96), (0, 3, 7, 6), (3, 4, 8, 7), (4, 5, 9, 8), (5, 29, 30, 9), (6, 7, 11, 10), (7, 8, 12, 11), (8, 9, 13, 12), (9, 30, 31, 13), (10, 11, 15, 14), (11, 12, 16, 15), (12, 13, 17, 16), (13, 31, 32, 17), (1, 18, 22, 21), (18, 19, 23, 22), (19, 20, 24, 23), (20, 44, 45, 24), (21, 22, 26, 25), (22, 23, 27, 26), (23, 24, 28, 27), (24, 45, 46, 28), (25, 26, 30, 29), (26, 27, 31, 30), (27, 28, 32, 31), (28, 46, 47, 32), (2, 33, 37, 36), (33, 34, 38, 37), (34, 35, 39, 38), (35, 14, 15, 39), (36, 37, 41, 40), (37, 38, 42, 41), (38, 39, 43, 42), (39, 15, 16, 43), (40, 41, 45, 44), (41, 42, 46, 45), (42, 43, 47, 46), (43, 16, 17, 47), (17, 32, 47), (48, 51, 55, 54), (51, 52, 56, 55), (52, 53, 57, 56), (53, 77, 78, 57), (54, 55, 59, 58), (55, 56, 60, 59), (56, 57, 61, 60), (57, 78, 79, 61), (58, 59, 63, 62), (59, 60, 64, 63), (60, 61, 65, 64), (61, 79, 80, 65), (49, 66, 70, 69), (66, 67, 71, 70), (67, 68, 72, 71), (68, 92, 93, 72), (69, 70, 74, 73), (70, 71, 75, 74), (71, 72, 76, 75), (72, 93, 94, 76), (73, 74, 78, 77), (74, 75, 79, 78), (75, 76, 80, 79), (76, 94, 95, 80), (50, 81, 85, 84), (81, 82, 86, 85), (82, 83, 87, 86), (83, 62, 63, 87), (84, 85, 89, 88), (85, 86, 90, 89), (86, 87, 91, 90), (87, 63, 64, 91), (88, 89, 93, 92), (89, 90, 94, 93), (90, 91, 95, 94), (91, 64, 65, 95), (65, 80, 95), (96, 99, 103, 102), (99, 100, 104, 103), (100, 101, 105, 104), (101, 125, 126, 105), (102, 103, 107, 106), (103, 104, 108, 107), (104, 105, 109, 108), (105, 126, 127, 109), (106, 107, 111, 110), (107, 108, 112, 111), (108, 109, 113, 112), (109, 127, 128, 113), (97, 114, 118, 117), (114, 115, 119, 118), (115, 116, 120, 119), (116, 140, 141, 120), (117, 118, 122, 121), (118, 119, 123, 122), (119, 120, 124, 123), (120, 141, 142, 124), (121, 122, 126, 125), (122, 123, 127, 126), (123, 124, 128, 127), (124, 142, 143, 128), (98, 129, 133, 132), (129, 130, 134, 133), (130, 131, 135, 134), (131, 110, 111, 135), (132, 133, 137, 136), (133, 134, 138, 137), (134, 135, 139, 138), (135, 111, 112, 139), (136, 137, 141, 140), (137, 138, 142, 141), (138, 139, 143, 142), (139, 112, 113, 143), (113, 128, 143), (144, 147, 151, 150), (147, 148, 152, 151), (148, 149, 153, 152), (149, 173, 174, 153), (150, 151, 155, 154), (151, 152, 156, 155), (152, 153, 157, 156), (153, 174, 175, 157), (154, 155, 159, 158), (155, 156, 160, 159), (156, 157, 161, 160), (157, 175, 176, 161), (145, 162, 166, 165), (162, 163, 167, 166), (163, 164, 168, 167), (164, 188, 189, 168), (165, 166, 170, 169), (166, 167, 171, 170), (167, 168, 172, 171), (168, 189, 190, 172), (169, 170, 174, 173), (170, 171, 175, 174), (171, 172, 176, 175), (172, 190, 191, 176), (146, 177, 181, 180), (177, 178, 182, 181), (178, 179, 183, 182), (179, 158, 159, 183), (180, 181, 185, 184), (181, 182, 186, 185), (182, 183, 187, 186), (183, 159, 160, 187), (184, 185, 189, 188), (185, 186, 190, 189), (186, 187, 191, 190), (187, 160, 161, 191), (161, 176, 191), (192, 195, 199, 198), (195, 196, 200, 199), (196, 197, 201, 200), (197, 221, 222, 201), (198, 199, 203, 202), (199, 200, 204, 203), (200, 201, 205, 204), (201, 222, 223, 205), (202, 203, 207, 206), (203, 204, 208, 207), (204, 205, 209, 208), (205, 223, 224, 209), (193, 210, 214, 213), (210, 211, 215, 214), (211, 212, 216, 215), (212, 236, 237, 216), (213, 214, 218, 217), (214, 215, 219, 218), (215, 216, 220, 219), (216, 237, 238, 220), (217, 218, 222, 221), (218, 219, 223, 222), (219, 220, 224, 223), (220, 238, 239, 224), (194, 225, 229, 228), (225, 226, 230, 229), (226, 227, 231, 230), (227, 206, 207, 231), (228, 229, 233, 232), (229, 230, 234, 233), (230, 231, 235, 234), (231, 207, 208, 235), (232, 233, 237, 236), (233, 234, 238, 237), (234, 235, 239, 238), (235, 208, 209, 239), (209, 224, 239), (240, 243, 247, 246), (243, 244, 248, 247), (244, 245, 249, 248), (245, 269, 270, 249), (246, 247, 251, 250), (247, 248, 252, 251), (248, 249, 253, 252), (249, 270, 271, 253), (250, 251, 255, 254), (251, 252, 256, 255), (252, 253, 257, 256), (253, 271, 272, 257), (241, 258, 262, 261), (258, 259, 263, 262), (259, 260, 264, 263), (260, 284, 285, 264), (261, 262, 266, 265), (262, 263, 267, 266), (263, 264, 268, 267), (264, 285, 286, 268), (265, 266, 270, 269), (266, 267, 271, 270), (267, 268, 272, 271), (268, 286, 287, 272), (242, 273, 277, 276), (273, 274, 278, 277), (274, 275, 279, 278), (275, 254, 255, 279), (276, 277, 281, 280), (277, 278, 282, 281), (278, 279, 283, 282), (279, 255, 256, 283), (280, 281, 285, 284), (281, 282, 286, 285), (282, 283, 287, 286), (283, 256, 257, 287), (257, 272, 287), (288, 291, 295, 294), (291, 292, 296, 295), (292, 293, 297, 296), (293, 317, 318, 297), (294, 295, 299, 298), (295, 296, 300, 299), (296, 297, 301, 300), (297, 318, 319, 301), (298, 299, 303, 302), (299, 300, 304, 303), (300, 301, 305, 304), (301, 319, 320, 305), (289, 306, 310, 309), (306, 307, 311, 310), (307, 308, 312, 311), (308, 332, 333, 312), (309, 310, 314, 313), (310, 311, 315, 314), (311, 312, 316, 315), (312, 333, 334, 316), (313, 314, 318, 317), (314, 315, 319, 318), (315, 316, 320, 319), (316, 334, 335, 320), (290, 321, 325, 324), (321, 322, 326, 325), (322, 323, 327, 326), (323, 302, 303, 327), (324, 325, 329, 328), (325, 326, 330, 329), (326, 327, 331, 330), (327, 303, 304, 331), (328, 329, 333, 332), (329, 330, 334, 333), (330, 331, 335, 334), (331, 304, 305, 335), (305, 320, 335), (336, 339, 343, 342), (339, 340, 344, 343), (340, 341, 345, 344), (341, 365, 366, 345), (342, 343, 347, 346), (343, 344, 348, 347), (344, 345, 349, 348), (345, 366, 367, 349), (346, 347, 351, 350), (347, 348, 352, 351), (348, 349, 353, 352), (349, 367, 368, 353), (337, 354, 358, 357), (354, 355, 359, 358), (355, 356, 360, 359), (356, 380, 381, 360), (357, 358, 362, 361), (358, 359, 363, 362), (359, 360, 364, 363), (360, 381, 382, 364), (361, 362, 366, 365), (362, 363, 367, 366), (363, 364, 368, 367), (364, 382, 383, 368), (338, 369, 373, 372), (369, 370, 374, 373), (370, 371, 375, 374), (371, 350, 351, 375), (372, 373, 377, 376), (373, 374, 378, 377), (374, 375, 379, 378), (375, 351, 352, 379), (376, 377, 381, 380), (377, 378, 382, 381), (378, 379, 383, 382), (379, 352, 353, 383), (353, 368, 383), (0, 48, 54, 3), (3, 54, 58, 4), (4, 58, 62, 5), (5, 62, 83, 29), (29, 83, 82, 25), (25, 82, 81, 21), (21, 81, 50, 1), (1, 145, 165, 18), (18, 165, 169, 19), (19, 169, 173, 20), (20, 173, 149, 44), (44, 149, 148, 40), (40, 148, 147, 36), (36, 147, 144, 2), (2, 192, 198, 33), (33, 198, 202, 34), (34, 202, 206, 35), (35, 206, 227, 14), (14, 227, 226, 10), (10, 226, 225, 6), (6, 225, 194, 0), (49, 96, 102, 66), (66, 102, 106, 67), (67, 106, 110, 68), (68, 110, 131, 92), (92, 131, 130, 88), (88, 130, 129, 84), (84, 129, 98, 50), (48, 241, 261, 51), (51, 261, 265, 52), (52, 265, 269, 53), (53, 269, 245, 77), (77, 245, 244, 73), (73, 244, 243, 69), (69, 243, 240, 49), (97, 146, 180, 114), (114, 180, 184, 115), (115, 184, 188, 116), (116, 188, 164, 140), (140, 164, 163, 136), (136, 163, 162, 132), (132, 162, 145, 98), (96, 289, 309, 99), (99, 309, 313, 100), (100, 313, 317, 101), (101, 317, 293, 125), (125, 293, 292, 121), (121, 292, 291, 117), (117, 291, 288, 97), (146, 336, 342, 177), (177, 342, 346, 178), (178, 346, 350, 179), (179, 350, 371, 158), (158, 371, 370, 154), (154, 370, 369, 150), (150, 369, 338, 144), (193, 242, 276, 210), (210, 276, 280, 211), (211, 280, 284, 212), (212, 284, 260, 236), (236, 260, 259, 232), (232, 259, 258, 228), (228, 258, 241, 194), (192, 338, 372, 195), (195, 372, 376, 196), (196, 376, 380, 197), (197, 380, 356, 221), (221, 356, 355, 217), (217, 355, 354, 213), (213, 354, 337, 193), (242, 290, 324, 273), (273, 324, 328, 274), (274, 328, 332, 275), (275, 332, 308, 254), (254, 308, 307, 250), (250, 307, 306, 246), (246, 306, 289, 240), (290, 337, 357, 321), (321, 357, 361, 322), (322, 361, 365, 323), (323, 365, 341, 302), (302, 341, 340, 298), (298, 340, 339, 294), (294, 339, 336, 288), (0, 194, 241, 48)])
me_cube_003.polygons.foreach_set('use_smooth', [True] * 386)
me_cube_003.materials.append(mat_material_010)
me_cube_003.use_remesh_preserve_volume = False
me_cube_003.use_remesh_preserve_attributes = False
me_cube_003.use_mirror_vertex_groups = False
me_cube_003.update()
me_cube_004 = bpy.data.meshes.new('Cube.004')
me_cube_004.from_pydata([(1.0, 0.7668, -0.7668), (0.7668, 0.7668, -1.0), (0.7668, 1.0, -0.7668), (0.9942, 0.7668, -0.8187), (0.9769, 0.7668, -0.868), (0.9491, 0.7668, -0.9122), (0.9942, 0.8187, -0.7668), (0.9872, 0.8203, -0.8209), (0.9692, 0.8201, -0.8697), (0.943, 0.8195, -0.9102), (0.9769, 0.868, -0.7668), (0.9691, 0.8697, -0.8206), (0.9522, 0.8668, -0.8669), (0.9301, 0.8631, -0.9026), (0.9491, 0.9122, -0.7668), (0.9428, 0.9104, -0.8196), (0.93, 0.9027, -0.8631), (0.9147, 0.8943, -0.8943), (0.7668, 0.8187, -0.9942), (0.7668, 0.868, -0.9769), (0.7668, 0.9122, -0.9491), (0.8187, 0.7668, -0.9942), (0.8203, 0.8209, -0.9872), (0.8201, 0.8697, -0.9692), (0.8195, 0.9102, -0.943), (0.868, 0.7668, -0.9769), (0.8697, 0.8206, -0.9691), (0.8668, 0.8669, -0.9522), (0.8631, 0.9026, -0.9301), (0.9122, 0.7668, -0.9491), (0.9104, 0.8196, -0.9428), (0.9027, 0.8631, -0.93), (0.8943, 0.8943, -0.9147), (0.8187, 0.9942, -0.7668), (0.868, 0.9769, -0.7668), (0.9122, 0.9491, -0.7668), (0.7668, 0.9942, -0.8187), (0.8209, 0.9872, -0.8203), (0.8697, 0.9692, -0.8201), (0.9102, 0.943, -0.8195), (0.7668, 0.9769, -0.868), (0.8206, 0.9691, -0.8697), (0.8669, 0.9522, -0.8668), (0.9026, 0.9301, -0.8631), (0.7668, 0.9491, -0.9122), (0.8196, 0.9428, -0.9104), (0.8631, 0.93, -0.9027), (0.8943, 0.9147, -0.8943), (1.0, -0.7668, -0.7668), (0.7668, -1.0, -0.7668), (0.7668, -0.7668, -1.0), (0.9942, -0.8187, -0.7668), (0.9769, -0.868, -0.7668), (0.9491, -0.9122, -0.7668), (0.9942, -0.7668, -0.8187), (0.9872, -0.8209, -0.8203), (0.9692, -0.8697, -0.8201), (0.943, -0.9102, -0.8195), (0.9769, -0.7668, -0.868), (0.9691, -0.8206, -0.8697), (0.9522, -0.8669, -0.8668), (0.9301, -0.9026, -0.8631), (0.9491, -0.7668, -0.9122), (0.9428, -0.8196, -0.9104), (0.93, -0.8631, -0.9027), (0.9147, -0.8943, -0.8943), (0.7668, -0.9942, -0.8187), (0.7668, -0.9769, -0.868), (0.7668, -0.9491, -0.9122), (0.8187, -0.9942, -0.7668), (0.8203, -0.9872, -0.8209), (0.8201, -0.9692, -0.8697), (0.8195, -0.943, -0.9102), (0.868, -0.9769, -0.7668), (0.8697, -0.9691, -0.8206), (0.8668, -0.9522, -0.8669), (0.8631, -0.9301, -0.9026), (0.9122, -0.9491, -0.7668), (0.9104, -0.9428, -0.8196), (0.9027, -0.93, -0.8631), (0.8943, -0.9147, -0.8943), (0.8187, -0.7668, -0.9942), (0.868, -0.7668, -0.9769), (0.9122, -0.7668, -0.9491), (0.7668, -0.8187, -0.9942), (0.8209, -0.8203, -0.9872), (0.8697, -0.8201, -0.9692), (0.9102, -0.8195, -0.943), (0.7668, -0.868, -0.9769), (0.8206, -0.8697, -0.9691), (0.8669, -0.8668, -0.9522), (0.9026, -0.8631, -0.9301), (0.7668, -0.9122, -0.9491), (0.8196, -0.9104, -0.9428), (0.8631, -0.9027, -0.93), (0.8943, -0.8943, -0.9147), (-0.7668, -1.0, -0.7668), (-1.0, -0.7668, -0.7668), (-0.7668, -0.7668, -1.0), (-0.8187, -0.9942, -0.7668), (-0.868, -0.9769, -0.7668), (-0.9122, -0.9491, -0.7668), (-0.7668, -0.9942, -0.8187), (-0.8209, -0.9872, -0.8203), (-0.8697, -0.9692, -0.8201), (-0.9102, -0.943, -0.8195), (-0.7668, -0.9769, -0.868), (-0.8206, -0.9691, -0.8697), (-0.8669, -0.9522, -0.8668), (-0.9026, -0.9301, -0.8631), (-0.7668, -0.9491, -0.9122), (-0.8196, -0.9428, -0.9104), (-0.8631, -0.93, -0.9027), (-0.8943, -0.9147, -0.8943), (-0.9942, -0.7668, -0.8187), (-0.9769, -0.7668, -0.868), (-0.9491, -0.7668, -0.9122), (-0.9942, -0.8187, -0.7668), (-0.9872, -0.8203, -0.8209), (-0.9692, -0.8201, -0.8697), (-0.943, -0.8195, -0.9102), (-0.9769, -0.868, -0.7668), (-0.9691, -0.8697, -0.8206), (-0.9522, -0.8668, -0.8669), (-0.9301, -0.8631, -0.9026), (-0.9491, -0.9122, -0.7668), (-0.9428, -0.9104, -0.8196), (-0.93, -0.9027, -0.8631), (-0.9147, -0.8943, -0.8943), (-0.7668, -0.8187, -0.9942), (-0.7668, -0.868, -0.9769), (-0.7668, -0.9122, -0.9491), (-0.8187, -0.7668, -0.9942), (-0.8203, -0.8209, -0.9872), (-0.8201, -0.8697, -0.9692), (-0.8195, -0.9102, -0.943), (-0.868, -0.7668, -0.9769), (-0.8697, -0.8206, -0.9691), (-0.8668, -0.8669, -0.9522), (-0.8631, -0.9026, -0.9301), (-0.9122, -0.7668, -0.9491), (-0.9104, -0.8196, -0.9428), (-0.9027, -0.8631, -0.93), (-0.8943, -0.8943, -0.9147), (-0.7668, 1.0, -0.7668), (-0.7668, 0.7668, -1.0), (-1.0, 0.7668, -0.7668), (-0.7668, 0.9942, -0.8187), (-0.7668, 0.9769, -0.868), (-0.7668, 0.9491, -0.9122), (-0.8187, 0.9942, -0.7668), (-0.8203, 0.9872, -0.8209), (-0.8201, 0.9692, -0.8697), (-0.8195, 0.943, -0.9102), (-0.868, 0.9769, -0.7668), (-0.8697, 0.9691, -0.8206), (-0.8668, 0.9522, -0.8669), (-0.8631, 0.9301, -0.9026), (-0.9122, 0.9491, -0.7668), (-0.9104, 0.9428, -0.8196), (-0.9027, 0.93, -0.8631), (-0.8943, 0.9147, -0.8943), (-0.8187, 0.7668, -0.9942), (-0.868, 0.7668, -0.9769), (-0.9122, 0.7668, -0.9491), (-0.7668, 0.8187, -0.9942), (-0.8209, 0.8203, -0.9872), (-0.8697, 0.8201, -0.9692), (-0.9102, 0.8195, -0.943), (-0.7668, 0.868, -0.9769), (-0.8206, 0.8697, -0.9691), (-0.8669, 0.8668, -0.9522), (-0.9026, 0.8631, -0.9301), (-0.7668, 0.9122, -0.9491), (-0.8196, 0.9104, -0.9428), (-0.8631, 0.9027, -0.93), (-0.8943, 0.8943, -0.9147), (-0.9942, 0.8187, -0.7668), (-0.9769, 0.868, -0.7668), (-0.9491, 0.9122, -0.7668), (-0.9942, 0.7668, -0.8187), (-0.9872, 0.8209, -0.8203), (-0.9692, 0.8697, -0.8201), (-0.943, 0.9102, -0.8195), (-0.9769, 0.7668, -0.868), (-0.9691, 0.8206, -0.8697), (-0.9522, 0.8669, -0.8668), (-0.9301, 0.9026, -0.8631), (-0.9491, 0.7668, -0.9122), (-0.9428, 0.8196, -0.9104), (-0.93, 0.8631, -0.9027), (-0.9147, 0.8943, -0.8943), (0.7668, 1.0, 0.7668), (0.7668, 0.7668, 1.0), (1.0, 0.7668, 0.7668), (0.7668, 0.9942, 0.8187), (0.7668, 0.9769, 0.868), (0.7668, 0.9491, 0.9122), (0.8187, 0.9942, 0.7668), (0.8203, 0.9872, 0.8209), (0.8201, 0.9692, 0.8697), (0.8195, 0.943, 0.9102), (0.868, 0.9769, 0.7668), (0.8697, 0.9691, 0.8206), (0.8668, 0.9522, 0.8669), (0.8631, 0.9301, 0.9026), (0.9122, 0.9491, 0.7668), (0.9104, 0.9428, 0.8196), (0.9027, 0.93, 0.8631), (0.8943, 0.9147, 0.8943), (0.8187, 0.7668, 0.9942), (0.868, 0.7668, 0.9769), (0.9122, 0.7668, 0.9491), (0.7668, 0.8187, 0.9942), (0.8209, 0.8203, 0.9872), (0.8697, 0.8201, 0.9692), (0.9102, 0.8195, 0.943), (0.7668, 0.868, 0.9769), (0.8206, 0.8697, 0.9691), (0.8669, 0.8668, 0.9522), (0.9026, 0.8631, 0.9301), (0.7668, 0.9122, 0.9491), (0.8196, 0.9104, 0.9428), (0.8631, 0.9027, 0.93), (0.8943, 0.8943, 0.9147), (0.9942, 0.8187, 0.7668), (0.9769, 0.868, 0.7668), (0.9491, 0.9122, 0.7668), (0.9942, 0.7668, 0.8187), (0.9872, 0.8209, 0.8203), (0.9692, 0.8697, 0.8201), (0.943, 0.9102, 0.8195), (0.9769, 0.7668, 0.868), (0.9691, 0.8206, 0.8697), (0.9522, 0.8669, 0.8668), (0.9301, 0.9026, 0.8631), (0.9491, 0.7668, 0.9122), (0.9428, 0.8196, 0.9104), (0.93, 0.8631, 0.9027), (0.9147, 0.8943, 0.8943), (0.7668, -1.0, 0.7668), (1.0, -0.7668, 0.7668), (0.7668, -0.7668, 1.0), (0.8187, -0.9942, 0.7668), (0.868, -0.9769, 0.7668), (0.9122, -0.9491, 0.7668), (0.7668, -0.9942, 0.8187), (0.8209, -0.9872, 0.8203), (0.8697, -0.9692, 0.8201), (0.9102, -0.943, 0.8195), (0.7668, -0.9769, 0.868), (0.8206, -0.9691, 0.8697), (0.8669, -0.9522, 0.8668), (0.9026, -0.9301, 0.8631), (0.7668, -0.9491, 0.9122), (0.8196, -0.9428, 0.9104), (0.8631, -0.93, 0.9027), (0.8943, -0.9147, 0.8943), (0.9942, -0.7668, 0.8187), (0.9769, -0.7668, 0.868), (0.9491, -0.7668, 0.9122), (0.9942, -0.8187, 0.7668), (0.9872, -0.8203, 0.8209), (0.9692, -0.8201, 0.8697), (0.943, -0.8195, 0.9102), (0.9769, -0.868, 0.7668), (0.9691, -0.8697, 0.8206), (0.9522, -0.8668, 0.8669), (0.9301, -0.8631, 0.9026), (0.9491, -0.9122, 0.7668), (0.9428, -0.9104, 0.8196), (0.93, -0.9027, 0.8631), (0.9147, -0.8943, 0.8943), (0.7668, -0.8187, 0.9942), (0.7668, -0.868, 0.9769), (0.7668, -0.9122, 0.9491), (0.8187, -0.7668, 0.9942), (0.8203, -0.8209, 0.9872), (0.8201, -0.8697, 0.9692), (0.8195, -0.9102, 0.943), (0.868, -0.7668, 0.9769), (0.8697, -0.8206, 0.9691), (0.8668, -0.8669, 0.9522), (0.8631, -0.9026, 0.9301), (0.9122, -0.7668, 0.9491), (0.9104, -0.8196, 0.9428), (0.9027, -0.8631, 0.93), (0.8943, -0.8943, 0.9147), (-1.0, -0.7668, 0.7668), (-0.7668, -1.0, 0.7668), (-0.7668, -0.7668, 1.0), (-0.9942, -0.8187, 0.7668), (-0.9769, -0.868, 0.7668), (-0.9491, -0.9122, 0.7668), (-0.9942, -0.7668, 0.8187), (-0.9872, -0.8209, 0.8203), (-0.9692, -0.8697, 0.8201), (-0.943, -0.9102, 0.8195), (-0.9769, -0.7668, 0.868), (-0.9691, -0.8206, 0.8697), (-0.9522, -0.8669, 0.8668), (-0.9301, -0.9026, 0.8631), (-0.9491, -0.7668, 0.9122), (-0.9428, -0.8196, 0.9104), (-0.93, -0.8631, 0.9027), (-0.9147, -0.8943, 0.8943), (-0.7668, -0.9942, 0.8187), (-0.7668, -0.9769, 0.868), (-0.7668, -0.9491, 0.9122), (-0.8187, -0.9942, 0.7668), (-0.8203, -0.9872, 0.8209), (-0.8201, -0.9692, 0.8697), (-0.8195, -0.943, 0.9102), (-0.868, -0.9769, 0.7668), (-0.8697, -0.9691, 0.8206), (-0.8668, -0.9522, 0.8669), (-0.8631, -0.9301, 0.9026), (-0.9122, -0.9491, 0.7668), (-0.9104, -0.9428, 0.8196), (-0.9027, -0.93, 0.8631), (-0.8943, -0.9147, 0.8943), (-0.8187, -0.7668, 0.9942), (-0.868, -0.7668, 0.9769), (-0.9122, -0.7668, 0.9491), (-0.7668, -0.8187, 0.9942), (-0.8209, -0.8203, 0.9872), (-0.8697, -0.8201, 0.9692), (-0.9102, -0.8195, 0.943), (-0.7668, -0.868, 0.9769), (-0.8206, -0.8697, 0.9691), (-0.8669, -0.8668, 0.9522), (-0.9026, -0.8631, 0.9301), (-0.7668, -0.9122, 0.9491), (-0.8196, -0.9104, 0.9428), (-0.8631, -0.9027, 0.93), (-0.8943, -0.8943, 0.9147), (-1.0, 0.7668, 0.7668), (-0.7668, 0.7668, 1.0), (-0.7668, 1.0, 0.7668), (-0.9942, 0.7668, 0.8187), (-0.9769, 0.7668, 0.868), (-0.9491, 0.7668, 0.9122), (-0.9942, 0.8187, 0.7668), (-0.9872, 0.8203, 0.8209), (-0.9692, 0.8201, 0.8697), (-0.943, 0.8195, 0.9102), (-0.9769, 0.868, 0.7668), (-0.9691, 0.8697, 0.8206), (-0.9522, 0.8668, 0.8669), (-0.9301, 0.8631, 0.9026), (-0.9491, 0.9122, 0.7668), (-0.9428, 0.9104, 0.8196), (-0.93, 0.9027, 0.8631), (-0.9147, 0.8943, 0.8943), (-0.7668, 0.8187, 0.9942), (-0.7668, 0.868, 0.9769), (-0.7668, 0.9122, 0.9491), (-0.8187, 0.7668, 0.9942), (-0.8203, 0.8209, 0.9872), (-0.8201, 0.8697, 0.9692), (-0.8195, 0.9102, 0.943), (-0.868, 0.7668, 0.9769), (-0.8697, 0.8206, 0.9691), (-0.8668, 0.8669, 0.9522), (-0.8631, 0.9026, 0.9301), (-0.9122, 0.7668, 0.9491), (-0.9104, 0.8196, 0.9428), (-0.9027, 0.8631, 0.93), (-0.8943, 0.8943, 0.9147), (-0.8187, 0.9942, 0.7668), (-0.868, 0.9769, 0.7668), (-0.9122, 0.9491, 0.7668), (-0.7668, 0.9942, 0.8187), (-0.8209, 0.9872, 0.8203), (-0.8697, 0.9692, 0.8201), (-0.9102, 0.943, 0.8195), (-0.7668, 0.9769, 0.868), (-0.8206, 0.9691, 0.8697), (-0.8669, 0.9522, 0.8668), (-0.9026, 0.9301, 0.8631), (-0.7668, 0.9491, 0.9122), (-0.8196, 0.9428, 0.9104), (-0.8631, 0.93, 0.9027), (-0.8943, 0.9147, 0.8943)], [], [(192, 2, 144, 338), (1, 50, 98, 145), (97, 288, 336, 146), (193, 337, 290, 242), (49, 240, 289, 96), (0, 3, 7, 6), (3, 4, 8, 7), (4, 5, 9, 8), (5, 29, 30, 9), (6, 7, 11, 10), (7, 8, 12, 11), (8, 9, 13, 12), (9, 30, 31, 13), (10, 11, 15, 14), (11, 12, 16, 15), (12, 13, 17, 16), (13, 31, 32, 17), (1, 18, 22, 21), (18, 19, 23, 22), (19, 20, 24, 23), (20, 44, 45, 24), (21, 22, 26, 25), (22, 23, 27, 26), (23, 24, 28, 27), (24, 45, 46, 28), (25, 26, 30, 29), (26, 27, 31, 30), (27, 28, 32, 31), (28, 46, 47, 32), (2, 33, 37, 36), (33, 34, 38, 37), (34, 35, 39, 38), (35, 14, 15, 39), (36, 37, 41, 40), (37, 38, 42, 41), (38, 39, 43, 42), (39, 15, 16, 43), (40, 41, 45, 44), (41, 42, 46, 45), (42, 43, 47, 46), (43, 16, 17, 47), (17, 32, 47), (48, 51, 55, 54), (51, 52, 56, 55), (52, 53, 57, 56), (53, 77, 78, 57), (54, 55, 59, 58), (55, 56, 60, 59), (56, 57, 61, 60), (57, 78, 79, 61), (58, 59, 63, 62), (59, 60, 64, 63), (60, 61, 65, 64), (61, 79, 80, 65), (49, 66, 70, 69), (66, 67, 71, 70), (67, 68, 72, 71), (68, 92, 93, 72), (69, 70, 74, 73), (70, 71, 75, 74), (71, 72, 76, 75), (72, 93, 94, 76), (73, 74, 78, 77), (74, 75, 79, 78), (75, 76, 80, 79), (76, 94, 95, 80), (50, 81, 85, 84), (81, 82, 86, 85), (82, 83, 87, 86), (83, 62, 63, 87), (84, 85, 89, 88), (85, 86, 90, 89), (86, 87, 91, 90), (87, 63, 64, 91), (88, 89, 93, 92), (89, 90, 94, 93), (90, 91, 95, 94), (91, 64, 65, 95), (65, 80, 95), (96, 99, 103, 102), (99, 100, 104, 103), (100, 101, 105, 104), (101, 125, 126, 105), (102, 103, 107, 106), (103, 104, 108, 107), (104, 105, 109, 108), (105, 126, 127, 109), (106, 107, 111, 110), (107, 108, 112, 111), (108, 109, 113, 112), (109, 127, 128, 113), (97, 114, 118, 117), (114, 115, 119, 118), (115, 116, 120, 119), (116, 140, 141, 120), (117, 118, 122, 121), (118, 119, 123, 122), (119, 120, 124, 123), (120, 141, 142, 124), (121, 122, 126, 125), (122, 123, 127, 126), (123, 124, 128, 127), (124, 142, 143, 128), (98, 129, 133, 132), (129, 130, 134, 133), (130, 131, 135, 134), (131, 110, 111, 135), (132, 133, 137, 136), (133, 134, 138, 137), (134, 135, 139, 138), (135, 111, 112, 139), (136, 137, 141, 140), (137, 138, 142, 141), (138, 139, 143, 142), (139, 112, 113, 143), (113, 128, 143), (144, 147, 151, 150), (147, 148, 152, 151), (148, 149, 153, 152), (149, 173, 174, 153), (150, 151, 155, 154), (151, 152, 156, 155), (152, 153, 157, 156), (153, 174, 175, 157), (154, 155, 159, 158), (155, 156, 160, 159), (156, 157, 161, 160), (157, 175, 176, 161), (145, 162, 166, 165), (162, 163, 167, 166), (163, 164, 168, 167), (164, 188, 189, 168), (165, 166, 170, 169), (166, 167, 171, 170), (167, 168, 172, 171), (168, 189, 190, 172), (169, 170, 174, 173), (170, 171, 175, 174), (171, 172, 176, 175), (172, 190, 191, 176), (146, 177, 181, 180), (177, 178, 182, 181), (178, 179, 183, 182), (179, 158, 159, 183), (180, 181, 185, 184), (181, 182, 186, 185), (182, 183, 187, 186), (183, 159, 160, 187), (184, 185, 189, 188), (185, 186, 190, 189), (186, 187, 191, 190), (187, 160, 161, 191), (161, 176, 191), (192, 195, 199, 198), (195, 196, 200, 199), (196, 197, 201, 200), (197, 221, 222, 201), (198, 199, 203, 202), (199, 200, 204, 203), (200, 201, 205, 204), (201, 222, 223, 205), (202, 203, 207, 206), (203, 204, 208, 207), (204, 205, 209, 208), (205, 223, 224, 209), (193, 210, 214, 213), (210, 211, 215, 214), (211, 212, 216, 215), (212, 236, 237, 216), (213, 214, 218, 217), (214, 215, 219, 218), (215, 216, 220, 219), (216, 237, 238, 220), (217, 218, 222, 221), (218, 219, 223, 222), (219, 220, 224, 223), (220, 238, 239, 224), (194, 225, 229, 228), (225, 226, 230, 229), (226, 227, 231, 230), (227, 206, 207, 231), (228, 229, 233, 232), (229, 230, 234, 233), (230, 231, 235, 234), (231, 207, 208, 235), (232, 233, 237, 236), (233, 234, 238, 237), (234, 235, 239, 238), (235, 208, 209, 239), (209, 224, 239), (240, 243, 247, 246), (243, 244, 248, 247), (244, 245, 249, 248), (245, 269, 270, 249), (246, 247, 251, 250), (247, 248, 252, 251), (248, 249, 253, 252), (249, 270, 271, 253), (250, 251, 255, 254), (251, 252, 256, 255), (252, 253, 257, 256), (253, 271, 272, 257), (241, 258, 262, 261), (258, 259, 263, 262), (259, 260, 264, 263), (260, 284, 285, 264), (261, 262, 266, 265), (262, 263, 267, 266), (263, 264, 268, 267), (264, 285, 286, 268), (265, 266, 270, 269), (266, 267, 271, 270), (267, 268, 272, 271), (268, 286, 287, 272), (242, 273, 277, 276), (273, 274, 278, 277), (274, 275, 279, 278), (275, 254, 255, 279), (276, 277, 281, 280), (277, 278, 282, 281), (278, 279, 283, 282), (279, 255, 256, 283), (280, 281, 285, 284), (281, 282, 286, 285), (282, 283, 287, 286), (283, 256, 257, 287), (257, 272, 287), (288, 291, 295, 294), (291, 292, 296, 295), (292, 293, 297, 296), (293, 317, 318, 297), (294, 295, 299, 298), (295, 296, 300, 299), (296, 297, 301, 300), (297, 318, 319, 301), (298, 299, 303, 302), (299, 300, 304, 303), (300, 301, 305, 304), (301, 319, 320, 305), (289, 306, 310, 309), (306, 307, 311, 310), (307, 308, 312, 311), (308, 332, 333, 312), (309, 310, 314, 313), (310, 311, 315, 314), (311, 312, 316, 315), (312, 333, 334, 316), (313, 314, 318, 317), (314, 315, 319, 318), (315, 316, 320, 319), (316, 334, 335, 320), (290, 321, 325, 324), (321, 322, 326, 325), (322, 323, 327, 326), (323, 302, 303, 327), (324, 325, 329, 328), (325, 326, 330, 329), (326, 327, 331, 330), (327, 303, 304, 331), (328, 329, 333, 332), (329, 330, 334, 333), (330, 331, 335, 334), (331, 304, 305, 335), (305, 320, 335), (336, 339, 343, 342), (339, 340, 344, 343), (340, 341, 345, 344), (341, 365, 366, 345), (342, 343, 347, 346), (343, 344, 348, 347), (344, 345, 349, 348), (345, 366, 367, 349), (346, 347, 351, 350), (347, 348, 352, 351), (348, 349, 353, 352), (349, 367, 368, 353), (337, 354, 358, 357), (354, 355, 359, 358), (355, 356, 360, 359), (356, 380, 381, 360), (357, 358, 362, 361), (358, 359, 363, 362), (359, 360, 364, 363), (360, 381, 382, 364), (361, 362, 366, 365), (362, 363, 367, 366), (363, 364, 368, 367), (364, 382, 383, 368), (338, 369, 373, 372), (369, 370, 374, 373), (370, 371, 375, 374), (371, 350, 351, 375), (372, 373, 377, 376), (373, 374, 378, 377), (374, 375, 379, 378), (375, 351, 352, 379), (376, 377, 381, 380), (377, 378, 382, 381), (378, 379, 383, 382), (379, 352, 353, 383), (353, 368, 383), (0, 48, 54, 3), (3, 54, 58, 4), (4, 58, 62, 5), (5, 62, 83, 29), (29, 83, 82, 25), (25, 82, 81, 21), (21, 81, 50, 1), (1, 145, 165, 18), (18, 165, 169, 19), (19, 169, 173, 20), (20, 173, 149, 44), (44, 149, 148, 40), (40, 148, 147, 36), (36, 147, 144, 2), (2, 192, 198, 33), (33, 198, 202, 34), (34, 202, 206, 35), (35, 206, 227, 14), (14, 227, 226, 10), (10, 226, 225, 6), (6, 225, 194, 0), (49, 96, 102, 66), (66, 102, 106, 67), (67, 106, 110, 68), (68, 110, 131, 92), (92, 131, 130, 88), (88, 130, 129, 84), (84, 129, 98, 50), (48, 241, 261, 51), (51, 261, 265, 52), (52, 265, 269, 53), (53, 269, 245, 77), (77, 245, 244, 73), (73, 244, 243, 69), (69, 243, 240, 49), (97, 146, 180, 114), (114, 180, 184, 115), (115, 184, 188, 116), (116, 188, 164, 140), (140, 164, 163, 136), (136, 163, 162, 132), (132, 162, 145, 98), (96, 289, 309, 99), (99, 309, 313, 100), (100, 313, 317, 101), (101, 317, 293, 125), (125, 293, 292, 121), (121, 292, 291, 117), (117, 291, 288, 97), (146, 336, 342, 177), (177, 342, 346, 178), (178, 346, 350, 179), (179, 350, 371, 158), (158, 371, 370, 154), (154, 370, 369, 150), (150, 369, 338, 144), (193, 242, 276, 210), (210, 276, 280, 211), (211, 280, 284, 212), (212, 284, 260, 236), (236, 260, 259, 232), (232, 259, 258, 228), (228, 258, 241, 194), (192, 338, 372, 195), (195, 372, 376, 196), (196, 376, 380, 197), (197, 380, 356, 221), (221, 356, 355, 217), (217, 355, 354, 213), (213, 354, 337, 193), (242, 290, 324, 273), (273, 324, 328, 274), (274, 328, 332, 275), (275, 332, 308, 254), (254, 308, 307, 250), (250, 307, 306, 246), (246, 306, 289, 240), (290, 337, 357, 321), (321, 357, 361, 322), (322, 361, 365, 323), (323, 365, 341, 302), (302, 341, 340, 298), (298, 340, 339, 294), (294, 339, 336, 288), (0, 194, 241, 48)])
me_cube_004.polygons.foreach_set('use_smooth', [True] * 386)
me_cube_004.materials.append(mat_material_011)
me_cube_004.use_remesh_preserve_volume = False
me_cube_004.use_remesh_preserve_attributes = False
me_cube_004.use_mirror_vertex_groups = False
me_cube_004.update()

# ---- objects
ob_point = bpy.data.objects.new('Point', light_point_002)
ob_sun = bpy.data.objects.new('Sun', light_sun_002)
ob_spot = bpy.data.objects.new('Spot', light_spot_003)
ob_main_plane = bpy.data.objects.new('main_plane', me_plane)
ob_camera = bpy.data.objects.new('Camera', cam_camera)
ob_cube_001 = bpy.data.objects.new('Cube.001', me_cube_001)
ob_plane_001 = bpy.data.objects.new('Plane.001', me_plane_002)
ob_plane_002 = bpy.data.objects.new('Plane.002', me_plane_004)
ob_top_plane = bpy.data.objects.new('top_plane', me_plane_005)
ob_plane_004 = bpy.data.objects.new('Plane.004', me_plane_006)
ob_cube_000 = bpy.data.objects.new('Cube.000', me_cube_003)
ob_cube_002 = bpy.data.objects.new('Cube.002', me_cube_004)

# ---- transforms, parenting, visibility, modifiers, constraints
ob_point.location = (7.601, -1.673, 7.76)
ob_point.lineart.crease_threshold = 0.0
ob_sun.location = (19.58, -9.711, 7.846)
ob_sun.lineart.crease_threshold = 0.0
ob_spot.location = (8.56, 8.156, 3.688)
ob_spot.rotation_euler = (-0.4369, -0.9959, -1.816)
ob_spot.lineart.crease_threshold = 0.0
ob_main_plane.location = (1.87, -1.146, -0.9715)
ob_main_plane.rotation_euler = (0.0, 0.002795, 0.0)
ob_main_plane.scale = (25.55, 25.0, 0.5302)
ob_main_plane.hide_viewport = True
ob_main_plane.lineart.crease_threshold = 0.0
ob_camera.location = (10.62, -0.009933, 2.74)
ob_camera.rotation_euler = (1.276, -0.001008, 1.577)
ob_camera.lock_rotations_4d = False
ob_camera.empty_display_type = 'ARROWS'
ob_camera.color = (0.0, 0.0, 0.0, 0.0)
ob_camera.display_type = 'WIRE'
ob_camera.lineart.crease_threshold = 0.0
ob_cube_001.location = (0.0, -2.714, 0.0)
ob_cube_001.lock_rotations_4d = False
ob_cube_001.empty_display_type = 'ARROWS'
ob_cube_001.lineart.crease_threshold = 0.0
ob_plane_001.location = (-24.09, -1.146, -1.053)
ob_plane_001.rotation_euler = (-0.0, 1.571, -0.0)
ob_plane_001.scale = (-25.7, -25.15, -0.5333)
ob_plane_001.hide_viewport = True
ob_plane_001.lineart.crease_threshold = 0.0
ob_plane_002.location = (0.1234, 24.14, -1.053)
ob_plane_002.rotation_euler = (-0.0, 1.571, -1.561)
ob_plane_002.scale = (-25.7, -25.15, -0.5333)
ob_plane_002.hide_viewport = True
ob_plane_002.lineart.crease_threshold = 0.0
ob_top_plane.location = (1.018, -0.9997, 22.65)
ob_top_plane.rotation_euler = (-0.009997, -0.01641, -1.571)
ob_top_plane.scale = (-25.7, -25.15, -0.5333)
ob_top_plane.hide_viewport = True
ob_top_plane.lineart.crease_threshold = 0.0
ob_plane_004.location = (1.018, -25.02, -1.044)
ob_plane_004.rotation_euler = (-0.008602, -1.568, -1.572)
ob_plane_004.scale = (-25.7, -25.15, -0.5333)
ob_plane_004.hide_viewport = True
ob_plane_004.lineart.crease_threshold = 0.0
ob_cube_000.location = (0.0, 0.1627, 0.0)
ob_cube_000.lock_rotations_4d = False
ob_cube_000.empty_display_type = 'ARROWS'
ob_cube_000.lineart.crease_threshold = 0.0
ob_cube_002.location = (0.0, 3.097, 0.0)
ob_cube_002.lock_rotations_4d = False
ob_cube_002.empty_display_type = 'ARROWS'
ob_cube_002.lineart.crease_threshold = 0.0

# ---- collection membership
col_collection_1.objects.link(ob_point)
col_collection_1.objects.link(ob_sun)
col_collection_1.objects.link(ob_spot)
col_collection_1.objects.link(ob_main_plane)
col_collection_1.objects.link(ob_camera)
col_collection_1.objects.link(ob_cube_001)
col_collection_1.objects.link(ob_plane_001)
col_collection_1.objects.link(ob_plane_002)
col_collection_1.objects.link(ob_top_plane)
col_collection_1.objects.link(ob_plane_004)
col_collection_1.objects.link(ob_cube_000)
col_collection_1.objects.link(ob_cube_002)

# ---- scene / render settings (as saved in the file)
scene.camera = ob_camera
scene.frame_start = 1; scene.frame_end = 250; scene.frame_set(14)
scene.render.engine = 'BLENDER_EEVEE_NEXT'
scene.render.resolution_x = 1080
scene.render.dither_intensity = 0.0
scene.cycles.use_denoising = False
scene.cycles.samples = 128
scene.cycles.sampling_pattern = 'TABULATED_SOBOL'
scene.cycles.use_adaptive_sampling = False
scene.cycles.use_light_tree = False
scene.cycles.blur_glossy = 0.0
scene.cycles.sample_clamp_indirect = 0.0
scene.view_settings.view_transform = 'Standard'
bpy.context.view_layer.update()
